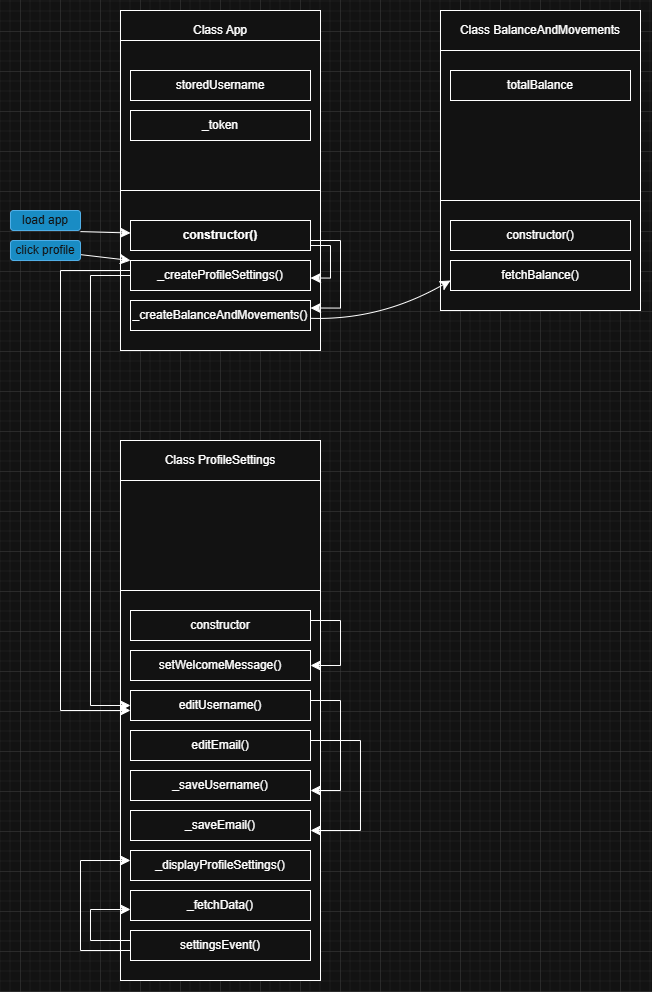

The diagram above was exported from draw.io. Its source (the exported page's mxGraphModel, read from the mxfile embedded in the PNG):
<mxGraphModel dx="1210" dy="1140" grid="1" gridSize="10" guides="1" tooltips="1" connect="1" arrows="1" fold="1" page="1" pageScale="1" pageWidth="1100" pageHeight="850" math="0" shadow="0">
  <root>
    <mxCell id="0" />
    <mxCell id="1" parent="0" />
    <mxCell id="5JDgjMX3xqAKZERaHeD7-1" parent="1" style="rounded=0;whiteSpace=wrap;html=1;" value="" vertex="1">
      <mxGeometry height="340" width="200" x="420" y="260" as="geometry" />
    </mxCell>
    <mxCell id="5JDgjMX3xqAKZERaHeD7-2" parent="1" style="rounded=0;whiteSpace=wrap;html=1;" value="Class App" vertex="1">
      <mxGeometry height="40" width="200" x="420" y="260" as="geometry" />
    </mxCell>
    <mxCell id="5JDgjMX3xqAKZERaHeD7-3" parent="1" style="rounded=0;whiteSpace=wrap;html=1;" value="" vertex="1">
      <mxGeometry height="150" width="200" x="420" y="290" as="geometry" />
    </mxCell>
    <mxCell id="5JDgjMX3xqAKZERaHeD7-4" parent="1" style="rounded=0;whiteSpace=wrap;html=1;" value="storedUsername" vertex="1">
      <mxGeometry height="30" width="180" x="430" y="320" as="geometry" />
    </mxCell>
    <mxCell id="5JDgjMX3xqAKZERaHeD7-5" parent="1" style="rounded=0;whiteSpace=wrap;html=1;" value="_token" vertex="1">
      <mxGeometry height="30" width="180" x="430" y="360" as="geometry" />
    </mxCell>
    <mxCell id="5JDgjMX3xqAKZERaHeD7-6" parent="1" style="rounded=0;whiteSpace=wrap;html=1;" value="_createProfileSettings()" vertex="1">
      <mxGeometry height="30" width="180" x="430" y="510" as="geometry" />
    </mxCell>
    <mxCell id="5JDgjMX3xqAKZERaHeD7-7" parent="1" style="rounded=0;whiteSpace=wrap;html=1;" value="_createBalanceAndMovements()" vertex="1">
      <mxGeometry height="30" width="180" x="430" y="550" as="geometry" />
    </mxCell>
    <mxCell id="5JDgjMX3xqAKZERaHeD7-8" parent="1" style="rounded=0;whiteSpace=wrap;html=1;fontStyle=1" value="constructor()" vertex="1">
      <mxGeometry height="30" width="180" x="430" y="470" as="geometry" />
    </mxCell>
    <mxCell id="5JDgjMX3xqAKZERaHeD7-9" parent="1" style="rounded=0;whiteSpace=wrap;html=1;" value="" vertex="1">
      <mxGeometry height="300" width="200" x="740" y="260" as="geometry" />
    </mxCell>
    <mxCell id="5JDgjMX3xqAKZERaHeD7-10" parent="1" style="rounded=0;whiteSpace=wrap;html=1;" value="Class BalanceAndMovements" vertex="1">
      <mxGeometry height="40" width="200" x="740" y="260" as="geometry" />
    </mxCell>
    <mxCell id="5JDgjMX3xqAKZERaHeD7-11" parent="1" style="rounded=0;whiteSpace=wrap;html=1;" value="" vertex="1">
      <mxGeometry height="150" width="200" x="740" y="300" as="geometry" />
    </mxCell>
    <mxCell id="5JDgjMX3xqAKZERaHeD7-12" parent="1" style="rounded=0;whiteSpace=wrap;html=1;" value="totalBalance" vertex="1">
      <mxGeometry height="30" width="180" x="750" y="320" as="geometry" />
    </mxCell>
    <mxCell id="5JDgjMX3xqAKZERaHeD7-13" parent="1" style="rounded=0;whiteSpace=wrap;html=1;" value="fetchBalance()" vertex="1">
      <mxGeometry height="30" width="180" x="750" y="510" as="geometry" />
    </mxCell>
    <mxCell id="5JDgjMX3xqAKZERaHeD7-14" edge="1" parent="1" source="5JDgjMX3xqAKZERaHeD7-9" style="edgeStyle=none;curved=1;rounded=0;orthogonalLoop=1;jettySize=auto;html=1;exitX=0;exitY=0.5;exitDx=0;exitDy=0;fontSize=12;startSize=8;endSize=8;" target="5JDgjMX3xqAKZERaHeD7-9">
      <mxGeometry relative="1" as="geometry" />
    </mxCell>
    <mxCell id="5JDgjMX3xqAKZERaHeD7-15" parent="1" style="rounded=0;whiteSpace=wrap;html=1;" value="constructor()" vertex="1">
      <mxGeometry height="30" width="180" x="750" y="470" as="geometry" />
    </mxCell>
    <mxCell id="5JDgjMX3xqAKZERaHeD7-16" edge="1" parent="1" style="edgeStyle=segmentEdgeStyle;endArrow=classic;html=1;curved=0;rounded=0;endSize=8;startSize=8;sourcePerimeterSpacing=0;targetPerimeterSpacing=0;fontSize=12;entryX=1;entryY=0.25;entryDx=0;entryDy=0;exitX=1;exitY=0.5;exitDx=0;exitDy=0;fontStyle=1" value="">
      <mxGeometry relative="1" width="140" as="geometry">
        <Array as="points">
          <mxPoint x="630" y="495" />
          <mxPoint x="630" y="528" />
        </Array>
        <mxPoint x="610" y="495" as="sourcePoint" />
        <mxPoint x="610" y="527.5" as="targetPoint" />
      </mxGeometry>
    </mxCell>
    <mxCell id="5JDgjMX3xqAKZERaHeD7-17" edge="1" parent="1" source="5JDgjMX3xqAKZERaHeD7-8" style="edgeStyle=segmentEdgeStyle;endArrow=classic;html=1;curved=0;rounded=0;endSize=8;startSize=8;sourcePerimeterSpacing=0;targetPerimeterSpacing=0;fontSize=12;entryX=1;entryY=0.25;entryDx=0;entryDy=0;fontStyle=1;exitX=1;exitY=0.25;exitDx=0;exitDy=0;" target="5JDgjMX3xqAKZERaHeD7-7" value="">
      <mxGeometry relative="1" width="140" as="geometry">
        <Array as="points">
          <mxPoint x="610" y="490" />
          <mxPoint x="640" y="490" />
          <mxPoint x="640" y="558" />
        </Array>
        <mxPoint x="690" y="525" as="sourcePoint" />
        <mxPoint x="690" y="557.5" as="targetPoint" />
      </mxGeometry>
    </mxCell>
    <mxCell id="5JDgjMX3xqAKZERaHeD7-18" edge="1" parent="1" style="edgeStyle=none;curved=1;rounded=0;orthogonalLoop=1;jettySize=auto;html=1;fontSize=12;startSize=8;endSize=8;" target="5JDgjMX3xqAKZERaHeD7-8" value="">
      <mxGeometry relative="1" as="geometry">
        <mxPoint x="380" y="481.1111111111111" as="sourcePoint" />
      </mxGeometry>
    </mxCell>
    <mxCell id="5JDgjMX3xqAKZERaHeD7-19" parent="1" style="rounded=1;whiteSpace=wrap;html=1;fillColor=#1ba1e2;fontColor=#ffffff;strokeColor=#006EAF;" value="load app" vertex="1">
      <mxGeometry height="20" width="70" x="310" y="460" as="geometry" />
    </mxCell>
    <mxCell id="5JDgjMX3xqAKZERaHeD7-20" edge="1" parent="1" source="5JDgjMX3xqAKZERaHeD7-7" style="edgeStyle=none;curved=1;rounded=0;orthogonalLoop=1;jettySize=auto;html=1;fontSize=12;startSize=8;endSize=8;" target="5JDgjMX3xqAKZERaHeD7-13" value="">
      <mxGeometry relative="1" as="geometry">
        <Array as="points">
          <mxPoint x="680" y="570" />
          <mxPoint x="750" y="530" />
        </Array>
      </mxGeometry>
    </mxCell>
    <mxCell id="5JDgjMX3xqAKZERaHeD7-21" parent="1" style="rounded=0;whiteSpace=wrap;html=1;" value="" vertex="1">
      <mxGeometry height="540" width="200" x="420" y="690" as="geometry" />
    </mxCell>
    <mxCell id="5JDgjMX3xqAKZERaHeD7-22" parent="1" style="rounded=0;whiteSpace=wrap;html=1;" value="Class ProfileSettings" vertex="1">
      <mxGeometry height="40" width="200" x="420" y="690" as="geometry" />
    </mxCell>
    <mxCell id="5JDgjMX3xqAKZERaHeD7-23" parent="1" style="rounded=0;whiteSpace=wrap;html=1;" value="" vertex="1">
      <mxGeometry height="110" width="200" x="420" y="730" as="geometry" />
    </mxCell>
    <mxCell id="5JDgjMX3xqAKZERaHeD7-24" parent="1" style="rounded=0;whiteSpace=wrap;html=1;" value="editUsername()" vertex="1">
      <mxGeometry height="30" width="180" x="430" y="940" as="geometry" />
    </mxCell>
    <mxCell id="5JDgjMX3xqAKZERaHeD7-25" edge="1" parent="1" source="5JDgjMX3xqAKZERaHeD7-21" style="edgeStyle=none;curved=1;rounded=0;orthogonalLoop=1;jettySize=auto;html=1;exitX=0;exitY=0.5;exitDx=0;exitDy=0;fontSize=12;startSize=8;endSize=8;" target="5JDgjMX3xqAKZERaHeD7-21">
      <mxGeometry relative="1" as="geometry" />
    </mxCell>
    <mxCell id="5JDgjMX3xqAKZERaHeD7-26" parent="1" style="rounded=0;whiteSpace=wrap;html=1;" value="setWelcomeMessage()" vertex="1">
      <mxGeometry height="30" width="180" x="430" y="900" as="geometry" />
    </mxCell>
    <mxCell id="5JDgjMX3xqAKZERaHeD7-27" parent="1" style="rounded=0;whiteSpace=wrap;html=1;" value="_saveUsername()" vertex="1">
      <mxGeometry height="30" width="180" x="430" y="1020" as="geometry" />
    </mxCell>
    <mxCell id="5JDgjMX3xqAKZERaHeD7-28" parent="1" style="rounded=0;whiteSpace=wrap;html=1;" value="editEmail()" vertex="1">
      <mxGeometry height="30" width="180" x="430" y="980" as="geometry" />
    </mxCell>
    <mxCell id="5JDgjMX3xqAKZERaHeD7-29" parent="1" style="rounded=0;whiteSpace=wrap;html=1;" value="_saveEmail()" vertex="1">
      <mxGeometry height="30" width="180" x="430" y="1060" as="geometry" />
    </mxCell>
    <mxCell id="5JDgjMX3xqAKZERaHeD7-30" parent="1" style="rounded=0;whiteSpace=wrap;html=1;" value="_displayProfileSettings()" vertex="1">
      <mxGeometry height="30" width="180" x="430" y="1100" as="geometry" />
    </mxCell>
    <mxCell id="5JDgjMX3xqAKZERaHeD7-31" parent="1" style="rounded=0;whiteSpace=wrap;html=1;" value="settingsEvent()" vertex="1">
      <mxGeometry height="30" width="180" x="430" y="1180" as="geometry" />
    </mxCell>
    <mxCell id="5JDgjMX3xqAKZERaHeD7-32" parent="1" style="rounded=0;whiteSpace=wrap;html=1;" value="_fetchData()" vertex="1">
      <mxGeometry height="30" width="180" x="430" y="1140" as="geometry" />
    </mxCell>
    <mxCell id="5JDgjMX3xqAKZERaHeD7-33" parent="1" style="rounded=0;whiteSpace=wrap;html=1;" value="constructor" vertex="1">
      <mxGeometry height="30" width="180" x="430" y="860" as="geometry" />
    </mxCell>
    <mxCell id="5JDgjMX3xqAKZERaHeD7-34" edge="1" parent="1" style="edgeStyle=segmentEdgeStyle;endArrow=classic;html=1;curved=0;rounded=0;endSize=8;startSize=8;sourcePerimeterSpacing=0;targetPerimeterSpacing=0;fontSize=12;" value="">
      <mxGeometry relative="1" width="140" as="geometry">
        <Array as="points">
          <mxPoint x="640" y="950" />
          <mxPoint x="640" y="1040" />
        </Array>
        <mxPoint x="610" y="950" as="sourcePoint" />
        <mxPoint x="610" y="1040.0000000000002" as="targetPoint" />
      </mxGeometry>
    </mxCell>
    <mxCell id="5JDgjMX3xqAKZERaHeD7-35" edge="1" parent="1" style="edgeStyle=segmentEdgeStyle;endArrow=classic;html=1;curved=0;rounded=0;endSize=8;startSize=8;sourcePerimeterSpacing=0;targetPerimeterSpacing=0;fontSize=12;" value="">
      <mxGeometry relative="1" width="140" as="geometry">
        <Array as="points">
          <mxPoint x="660" y="990" />
          <mxPoint x="660" y="1080" />
        </Array>
        <mxPoint x="610" y="990" as="sourcePoint" />
        <mxPoint x="610" y="1080.0000000000002" as="targetPoint" />
      </mxGeometry>
    </mxCell>
    <mxCell id="5JDgjMX3xqAKZERaHeD7-36" edge="1" parent="1" source="5JDgjMX3xqAKZERaHeD7-31" style="edgeStyle=segmentEdgeStyle;endArrow=classic;html=1;curved=0;rounded=0;endSize=8;startSize=8;sourcePerimeterSpacing=0;targetPerimeterSpacing=0;fontSize=12;exitX=0;exitY=0.5;exitDx=0;exitDy=0;" value="">
      <mxGeometry relative="1" width="140" as="geometry">
        <Array as="points">
          <mxPoint x="430" y="1190" />
          <mxPoint x="390" y="1190" />
          <mxPoint x="390" y="1159" />
        </Array>
        <mxPoint x="439.88" y="1187.5" as="sourcePoint" />
        <mxPoint x="430" y="1159" as="targetPoint" />
      </mxGeometry>
    </mxCell>
    <mxCell id="5JDgjMX3xqAKZERaHeD7-37" edge="1" parent="1" source="5JDgjMX3xqAKZERaHeD7-31" style="edgeStyle=segmentEdgeStyle;endArrow=classic;html=1;curved=0;rounded=0;endSize=8;startSize=8;sourcePerimeterSpacing=0;targetPerimeterSpacing=0;fontSize=12;exitX=0;exitY=0.5;exitDx=0;exitDy=0;" value="">
      <mxGeometry relative="1" width="140" as="geometry">
        <Array as="points">
          <mxPoint x="430" y="1200" />
          <mxPoint x="380" y="1200" />
          <mxPoint x="380" y="1110" />
        </Array>
        <mxPoint x="429.94" y="1146" as="sourcePoint" />
        <mxPoint x="429.94" y="1110" as="targetPoint" />
      </mxGeometry>
    </mxCell>
    <mxCell id="5JDgjMX3xqAKZERaHeD7-38" edge="1" parent="1" source="5JDgjMX3xqAKZERaHeD7-33" style="edgeStyle=segmentEdgeStyle;endArrow=classic;html=1;curved=0;rounded=0;endSize=8;startSize=8;sourcePerimeterSpacing=0;targetPerimeterSpacing=0;fontSize=12;exitX=1;exitY=0.25;exitDx=0;exitDy=0;entryX=1;entryY=0.5;entryDx=0;entryDy=0;" target="5JDgjMX3xqAKZERaHeD7-26" value="">
      <mxGeometry relative="1" width="140" as="geometry">
        <Array as="points">
          <mxPoint x="610" y="870" />
          <mxPoint x="640" y="870" />
          <mxPoint x="640" y="915" />
        </Array>
        <mxPoint x="640" y="870" as="sourcePoint" />
        <mxPoint x="640" y="960.0000000000002" as="targetPoint" />
      </mxGeometry>
    </mxCell>
    <mxCell id="5JDgjMX3xqAKZERaHeD7-39" edge="1" parent="1" source="5JDgjMX3xqAKZERaHeD7-6" style="edgeStyle=segmentEdgeStyle;endArrow=classic;html=1;curved=0;rounded=0;endSize=8;startSize=8;sourcePerimeterSpacing=0;targetPerimeterSpacing=0;fontSize=12;exitX=0;exitY=0.5;exitDx=0;exitDy=0;entryX=0;entryY=0.5;entryDx=0;entryDy=0;" target="5JDgjMX3xqAKZERaHeD7-24" value="">
      <mxGeometry relative="1" width="140" as="geometry">
        <Array as="points">
          <mxPoint x="390" y="525" />
          <mxPoint x="390" y="955" />
        </Array>
        <mxPoint x="380" y="660" as="sourcePoint" />
        <mxPoint x="380" y="707" as="targetPoint" />
      </mxGeometry>
    </mxCell>
    <mxCell id="5JDgjMX3xqAKZERaHeD7-40" edge="1" parent="1" style="edgeStyle=segmentEdgeStyle;endArrow=classic;html=1;curved=0;rounded=0;endSize=8;startSize=8;sourcePerimeterSpacing=0;targetPerimeterSpacing=0;fontSize=12;exitX=0;exitY=0.5;exitDx=0;exitDy=0;entryX=0;entryY=0.5;entryDx=0;entryDy=0;" value="">
      <mxGeometry relative="1" width="140" as="geometry">
        <Array as="points">
          <mxPoint x="430" y="520" />
          <mxPoint x="360" y="520" />
          <mxPoint x="360" y="960" />
        </Array>
        <mxPoint x="430" y="530" as="sourcePoint" />
        <mxPoint x="430" y="960" as="targetPoint" />
      </mxGeometry>
    </mxCell>
    <mxCell id="5JDgjMX3xqAKZERaHeD7-41" edge="1" parent="1" source="5JDgjMX3xqAKZERaHeD7-42" style="edgeStyle=none;curved=1;rounded=0;orthogonalLoop=1;jettySize=auto;html=1;fontSize=12;startSize=8;endSize=8;entryX=0;entryY=0;entryDx=0;entryDy=0;" target="5JDgjMX3xqAKZERaHeD7-6" value="">
      <mxGeometry relative="1" as="geometry">
        <mxPoint x="695" y="560" as="targetPoint" />
      </mxGeometry>
    </mxCell>
    <mxCell id="5JDgjMX3xqAKZERaHeD7-42" parent="1" style="rounded=1;whiteSpace=wrap;html=1;fillColor=#1ba1e2;fontColor=#ffffff;strokeColor=#006EAF;" value="click profile" vertex="1">
      <mxGeometry height="20" width="70" x="310" y="490" as="geometry" />
    </mxCell>
  </root>
</mxGraphModel>